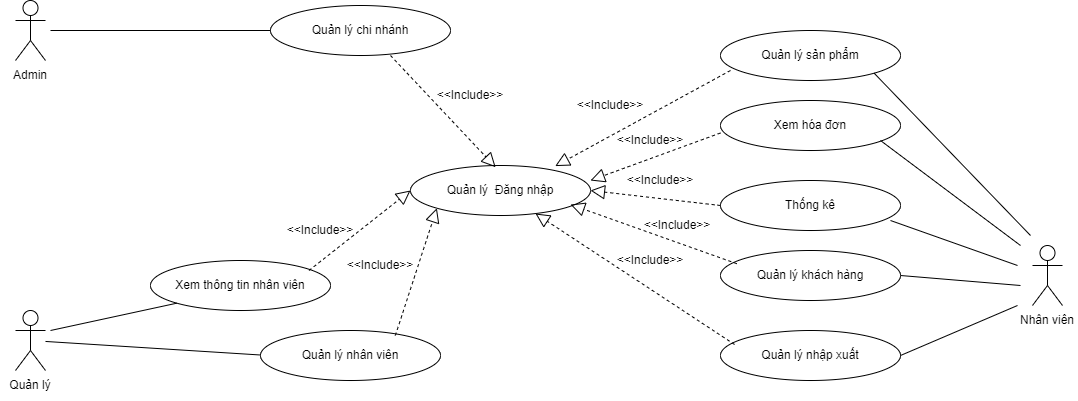

The diagram above was exported from draw.io. Its source (the exported page's mxGraphModel, read from the mxfile embedded in the PNG):
<mxGraphModel dx="1278" dy="588" grid="1" gridSize="10" guides="1" tooltips="1" connect="1" arrows="1" fold="1" page="1" pageScale="1" pageWidth="1654" pageHeight="1169" math="0" shadow="0">
  <root>
    <mxCell id="0" />
    <mxCell id="1" parent="0" />
    <mxCell id="7bWSgcxVlXug99r-DMFZ-1" value="Actor" style="shape=umlActor;verticalLabelPosition=bottom;verticalAlign=top;html=1;outlineConnect=0;labelPadding=0;noLabel=1;" vertex="1" parent="1">
      <mxGeometry x="135" y="150" width="30" height="60" as="geometry" />
    </mxCell>
    <mxCell id="7bWSgcxVlXug99r-DMFZ-2" value="Admin" style="text;html=1;strokeColor=none;fillColor=none;align=center;verticalAlign=middle;whiteSpace=wrap;rounded=0;" vertex="1" parent="1">
      <mxGeometry x="120" y="210" width="60" height="30" as="geometry" />
    </mxCell>
    <mxCell id="7bWSgcxVlXug99r-DMFZ-3" value="Actor" style="shape=umlActor;verticalLabelPosition=bottom;verticalAlign=top;html=1;outlineConnect=0;labelPadding=0;noLabel=1;" vertex="1" parent="1">
      <mxGeometry x="1152" y="395" width="30" height="60" as="geometry" />
    </mxCell>
    <mxCell id="7bWSgcxVlXug99r-DMFZ-4" value="Nhân viên" style="text;html=1;strokeColor=none;fillColor=none;align=center;verticalAlign=middle;whiteSpace=wrap;rounded=0;" vertex="1" parent="1">
      <mxGeometry x="1137" y="455" width="60" height="30" as="geometry" />
    </mxCell>
    <mxCell id="7bWSgcxVlXug99r-DMFZ-5" value="Actor" style="shape=umlActor;verticalLabelPosition=bottom;verticalAlign=top;html=1;outlineConnect=0;labelPadding=0;noLabel=1;" vertex="1" parent="1">
      <mxGeometry x="135" y="460" width="30" height="60" as="geometry" />
    </mxCell>
    <mxCell id="7bWSgcxVlXug99r-DMFZ-6" value="Quản lý" style="text;html=1;strokeColor=none;fillColor=none;align=center;verticalAlign=middle;whiteSpace=wrap;rounded=0;" vertex="1" parent="1">
      <mxGeometry x="120" y="520" width="60" height="30" as="geometry" />
    </mxCell>
    <mxCell id="7bWSgcxVlXug99r-DMFZ-7" value="Quản lý chi nhánh" style="ellipse;whiteSpace=wrap;html=1;" vertex="1" parent="1">
      <mxGeometry x="390" y="155" width="180" height="50" as="geometry" />
    </mxCell>
    <mxCell id="7bWSgcxVlXug99r-DMFZ-8" value="Quản lý sản phẩm" style="ellipse;whiteSpace=wrap;html=1;" vertex="1" parent="1">
      <mxGeometry x="840" y="180" width="180" height="50" as="geometry" />
    </mxCell>
    <mxCell id="7bWSgcxVlXug99r-DMFZ-10" value="Quản lý nhập xuất" style="ellipse;whiteSpace=wrap;html=1;" vertex="1" parent="1">
      <mxGeometry x="840" y="480" width="180" height="50" as="geometry" />
    </mxCell>
    <mxCell id="7bWSgcxVlXug99r-DMFZ-11" value="Thống kê" style="ellipse;whiteSpace=wrap;html=1;" vertex="1" parent="1">
      <mxGeometry x="840" y="330" width="180" height="50" as="geometry" />
    </mxCell>
    <mxCell id="7bWSgcxVlXug99r-DMFZ-12" value="Quản lý nhân viên" style="ellipse;whiteSpace=wrap;html=1;" vertex="1" parent="1">
      <mxGeometry x="380" y="480" width="180" height="50" as="geometry" />
    </mxCell>
    <mxCell id="7bWSgcxVlXug99r-DMFZ-16" value="Xem hóa đơn" style="ellipse;whiteSpace=wrap;html=1;" vertex="1" parent="1">
      <mxGeometry x="840" y="250" width="180" height="50" as="geometry" />
    </mxCell>
    <mxCell id="7bWSgcxVlXug99r-DMFZ-17" value="" style="endArrow=none;html=1;rounded=0;entryX=0;entryY=0.5;entryDx=0;entryDy=0;" edge="1" parent="1" target="7bWSgcxVlXug99r-DMFZ-7">
      <mxGeometry width="50" height="50" relative="1" as="geometry">
        <mxPoint x="170" y="180" as="sourcePoint" />
        <mxPoint x="690" y="360" as="targetPoint" />
      </mxGeometry>
    </mxCell>
    <mxCell id="7bWSgcxVlXug99r-DMFZ-18" value="" style="endArrow=none;html=1;rounded=0;entryX=0;entryY=0.5;entryDx=0;entryDy=0;" edge="1" parent="1" source="7bWSgcxVlXug99r-DMFZ-5">
      <mxGeometry width="50" height="50" relative="1" as="geometry">
        <mxPoint x="250" y="504.5" as="sourcePoint" />
        <mxPoint x="380" y="504.5" as="targetPoint" />
      </mxGeometry>
    </mxCell>
    <mxCell id="7bWSgcxVlXug99r-DMFZ-19" value="" style="endArrow=none;html=1;rounded=0;exitX=1;exitY=1;exitDx=0;exitDy=0;" edge="1" parent="1" source="7bWSgcxVlXug99r-DMFZ-8">
      <mxGeometry width="50" height="50" relative="1" as="geometry">
        <mxPoint x="740" y="345" as="sourcePoint" />
        <mxPoint x="1150" y="385" as="targetPoint" />
      </mxGeometry>
    </mxCell>
    <mxCell id="7bWSgcxVlXug99r-DMFZ-20" value="" style="endArrow=none;html=1;rounded=0;" edge="1" parent="1">
      <mxGeometry width="50" height="50" relative="1" as="geometry">
        <mxPoint x="1000" y="290" as="sourcePoint" />
        <mxPoint x="1140" y="395" as="targetPoint" />
      </mxGeometry>
    </mxCell>
    <mxCell id="7bWSgcxVlXug99r-DMFZ-21" value="" style="endArrow=none;html=1;rounded=0;" edge="1" parent="1">
      <mxGeometry width="50" height="50" relative="1" as="geometry">
        <mxPoint x="1010" y="370" as="sourcePoint" />
        <mxPoint x="1137" y="415" as="targetPoint" />
      </mxGeometry>
    </mxCell>
    <mxCell id="7bWSgcxVlXug99r-DMFZ-22" value="" style="endArrow=none;html=1;rounded=0;exitX=1;exitY=0.5;exitDx=0;exitDy=0;startArrow=none;" edge="1" parent="1" source="7bWSgcxVlXug99r-DMFZ-9">
      <mxGeometry width="50" height="50" relative="1" as="geometry">
        <mxPoint x="949.9996103067897" y="435.6676695296638" as="sourcePoint" />
        <mxPoint x="1140" y="435" as="targetPoint" />
      </mxGeometry>
    </mxCell>
    <mxCell id="7bWSgcxVlXug99r-DMFZ-23" value="" style="endArrow=none;html=1;rounded=0;exitX=1;exitY=1;exitDx=0;exitDy=0;entryX=0;entryY=0;entryDx=0;entryDy=0;" edge="1" parent="1" target="7bWSgcxVlXug99r-DMFZ-4">
      <mxGeometry width="50" height="50" relative="1" as="geometry">
        <mxPoint x="1019.9996103067897" y="504.99766952966377" as="sourcePoint" />
        <mxPoint x="1230" y="573.66" as="targetPoint" />
      </mxGeometry>
    </mxCell>
    <mxCell id="7bWSgcxVlXug99r-DMFZ-24" value="Quản lý&amp;nbsp; Đăng nhập" style="ellipse;whiteSpace=wrap;html=1;" vertex="1" parent="1">
      <mxGeometry x="530" y="315" width="180" height="50" as="geometry" />
    </mxCell>
    <mxCell id="7bWSgcxVlXug99r-DMFZ-9" value="Quản lý&amp;nbsp;khách hàng" style="ellipse;whiteSpace=wrap;html=1;" vertex="1" parent="1">
      <mxGeometry x="840" y="400" width="180" height="50" as="geometry" />
    </mxCell>
    <mxCell id="7bWSgcxVlXug99r-DMFZ-26" value="" style="endArrow=block;dashed=1;endFill=0;endSize=12;html=1;rounded=0;entryX=0;entryY=0;entryDx=0;entryDy=0;exitX=1;exitY=1;exitDx=0;exitDy=0;" edge="1" parent="1">
      <mxGeometry width="160" relative="1" as="geometry">
        <mxPoint x="509.99640687119273" y="205.00213562373085" as="sourcePoint" />
        <mxPoint x="615.1435931288122" y="316.71786437627077" as="targetPoint" />
      </mxGeometry>
    </mxCell>
    <mxCell id="7bWSgcxVlXug99r-DMFZ-27" value="&amp;lt;&amp;lt;Include&amp;gt;&amp;gt;" style="text;html=1;strokeColor=none;fillColor=none;align=center;verticalAlign=middle;whiteSpace=wrap;rounded=0;" vertex="1" parent="1">
      <mxGeometry x="560" y="230" width="60" height="30" as="geometry" />
    </mxCell>
    <mxCell id="7bWSgcxVlXug99r-DMFZ-41" value="" style="endArrow=block;dashed=1;endFill=0;endSize=12;html=1;rounded=0;entryX=0;entryY=1;entryDx=0;entryDy=0;exitX=1;exitY=1;exitDx=0;exitDy=0;fontStyle=1" edge="1" parent="1" target="7bWSgcxVlXug99r-DMFZ-24">
      <mxGeometry width="160" relative="1" as="geometry">
        <mxPoint x="514.8564068711927" y="485.00213562373085" as="sourcePoint" />
        <mxPoint x="620.0035931288122" y="596.7178643762708" as="targetPoint" />
      </mxGeometry>
    </mxCell>
    <mxCell id="7bWSgcxVlXug99r-DMFZ-42" value="" style="endArrow=block;dashed=1;endFill=0;endSize=12;html=1;rounded=0;exitX=0.078;exitY=0.28;exitDx=0;exitDy=0;exitPerimeter=0;" edge="1" parent="1" source="7bWSgcxVlXug99r-DMFZ-10" target="7bWSgcxVlXug99r-DMFZ-24">
      <mxGeometry width="160" relative="1" as="geometry">
        <mxPoint x="659.9964068711926" y="553.6621356237307" as="sourcePoint" />
        <mxPoint x="701.5003896932106" y="426.3376695296636" as="targetPoint" />
      </mxGeometry>
    </mxCell>
    <mxCell id="7bWSgcxVlXug99r-DMFZ-43" value="" style="endArrow=block;dashed=1;endFill=0;endSize=12;html=1;rounded=0;exitX=0.091;exitY=0.264;exitDx=0;exitDy=0;exitPerimeter=0;" edge="1" parent="1" source="7bWSgcxVlXug99r-DMFZ-9">
      <mxGeometry width="160" relative="1" as="geometry">
        <mxPoint x="889.04" y="485" as="sourcePoint" />
        <mxPoint x="689.9973284525947" y="354.032429836323" as="targetPoint" />
      </mxGeometry>
    </mxCell>
    <mxCell id="7bWSgcxVlXug99r-DMFZ-44" value="" style="endArrow=block;dashed=1;endFill=0;endSize=12;html=1;rounded=0;exitX=0;exitY=0.5;exitDx=0;exitDy=0;" edge="1" parent="1" source="7bWSgcxVlXug99r-DMFZ-11">
      <mxGeometry width="160" relative="1" as="geometry">
        <mxPoint x="909.04" y="470.97" as="sourcePoint" />
        <mxPoint x="709.9973284525947" y="340.002429836323" as="targetPoint" />
      </mxGeometry>
    </mxCell>
    <mxCell id="7bWSgcxVlXug99r-DMFZ-45" value="" style="endArrow=block;dashed=1;endFill=0;endSize=12;html=1;rounded=0;exitX=0;exitY=0.5;exitDx=0;exitDy=0;entryX=0.804;entryY=0.012;entryDx=0;entryDy=0;entryPerimeter=0;" edge="1" parent="1" target="7bWSgcxVlXug99r-DMFZ-24">
      <mxGeometry width="160" relative="1" as="geometry">
        <mxPoint x="850" y="220" as="sourcePoint" />
        <mxPoint x="719.9973284525947" y="205.00242983632302" as="targetPoint" />
      </mxGeometry>
    </mxCell>
    <mxCell id="7bWSgcxVlXug99r-DMFZ-46" value="" style="endArrow=block;dashed=1;endFill=0;endSize=12;html=1;rounded=0;exitX=0;exitY=0.5;exitDx=0;exitDy=0;entryX=1;entryY=0.3;entryDx=0;entryDy=0;entryPerimeter=0;" edge="1" parent="1" target="7bWSgcxVlXug99r-DMFZ-24">
      <mxGeometry width="160" relative="1" as="geometry">
        <mxPoint x="840" y="282.5" as="sourcePoint" />
        <mxPoint x="709.9973284525947" y="267.502429836323" as="targetPoint" />
      </mxGeometry>
    </mxCell>
    <mxCell id="7bWSgcxVlXug99r-DMFZ-47" value="&amp;lt;&amp;lt;Include&amp;gt;&amp;gt;" style="text;html=1;strokeColor=none;fillColor=none;align=center;verticalAlign=middle;whiteSpace=wrap;rounded=0;" vertex="1" parent="1">
      <mxGeometry x="470" y="400" width="60" height="30" as="geometry" />
    </mxCell>
    <mxCell id="7bWSgcxVlXug99r-DMFZ-48" value="&amp;lt;&amp;lt;Include&amp;gt;&amp;gt;" style="text;html=1;strokeColor=none;fillColor=none;align=center;verticalAlign=middle;whiteSpace=wrap;rounded=0;" vertex="1" parent="1">
      <mxGeometry x="700" y="240" width="60" height="30" as="geometry" />
    </mxCell>
    <mxCell id="7bWSgcxVlXug99r-DMFZ-49" value="&amp;lt;&amp;lt;Include&amp;gt;&amp;gt;" style="text;html=1;strokeColor=none;fillColor=none;align=center;verticalAlign=middle;whiteSpace=wrap;rounded=0;" vertex="1" parent="1">
      <mxGeometry x="740" y="280" width="60" height="20" as="geometry" />
    </mxCell>
    <mxCell id="7bWSgcxVlXug99r-DMFZ-50" value="&amp;lt;&amp;lt;Include&amp;gt;&amp;gt;" style="text;html=1;strokeColor=none;fillColor=none;align=center;verticalAlign=middle;whiteSpace=wrap;rounded=0;" vertex="1" parent="1">
      <mxGeometry x="750" y="320" width="60" height="20" as="geometry" />
    </mxCell>
    <mxCell id="7bWSgcxVlXug99r-DMFZ-51" value="&amp;lt;&amp;lt;Include&amp;gt;&amp;gt;" style="text;html=1;strokeColor=none;fillColor=none;align=center;verticalAlign=middle;whiteSpace=wrap;rounded=0;" vertex="1" parent="1">
      <mxGeometry x="767" y="365" width="60" height="20" as="geometry" />
    </mxCell>
    <mxCell id="7bWSgcxVlXug99r-DMFZ-52" value="&amp;lt;&amp;lt;Include&amp;gt;&amp;gt;" style="text;html=1;strokeColor=none;fillColor=none;align=center;verticalAlign=middle;whiteSpace=wrap;rounded=0;" vertex="1" parent="1">
      <mxGeometry x="740" y="400" width="60" height="20" as="geometry" />
    </mxCell>
    <mxCell id="7bWSgcxVlXug99r-DMFZ-53" value="Xem thông tin&amp;nbsp;nhân viên" style="ellipse;whiteSpace=wrap;html=1;" vertex="1" parent="1">
      <mxGeometry x="270" y="410" width="180" height="50" as="geometry" />
    </mxCell>
    <mxCell id="7bWSgcxVlXug99r-DMFZ-54" value="" style="endArrow=none;html=1;rounded=0;entryX=0;entryY=1;entryDx=0;entryDy=0;" edge="1" parent="1" target="7bWSgcxVlXug99r-DMFZ-53">
      <mxGeometry width="50" height="50" relative="1" as="geometry">
        <mxPoint x="170" y="480" as="sourcePoint" />
        <mxPoint x="770" y="380" as="targetPoint" />
      </mxGeometry>
    </mxCell>
    <mxCell id="7bWSgcxVlXug99r-DMFZ-55" value="" style="endArrow=block;dashed=1;endFill=0;endSize=12;html=1;rounded=0;entryX=0;entryY=0.5;entryDx=0;entryDy=0;exitX=1;exitY=1;exitDx=0;exitDy=0;" edge="1" parent="1" target="7bWSgcxVlXug99r-DMFZ-24">
      <mxGeometry width="160" relative="1" as="geometry">
        <mxPoint x="428.49640687119256" y="420.00213562373074" as="sourcePoint" />
        <mxPoint x="470.00038969321065" y="292.6776695296636" as="targetPoint" />
      </mxGeometry>
    </mxCell>
    <mxCell id="7bWSgcxVlXug99r-DMFZ-56" value="&amp;lt;&amp;lt;Include&amp;gt;&amp;gt;" style="text;html=1;strokeColor=none;fillColor=none;align=center;verticalAlign=middle;whiteSpace=wrap;rounded=0;" vertex="1" parent="1">
      <mxGeometry x="410" y="365" width="60" height="30" as="geometry" />
    </mxCell>
  </root>
</mxGraphModel>